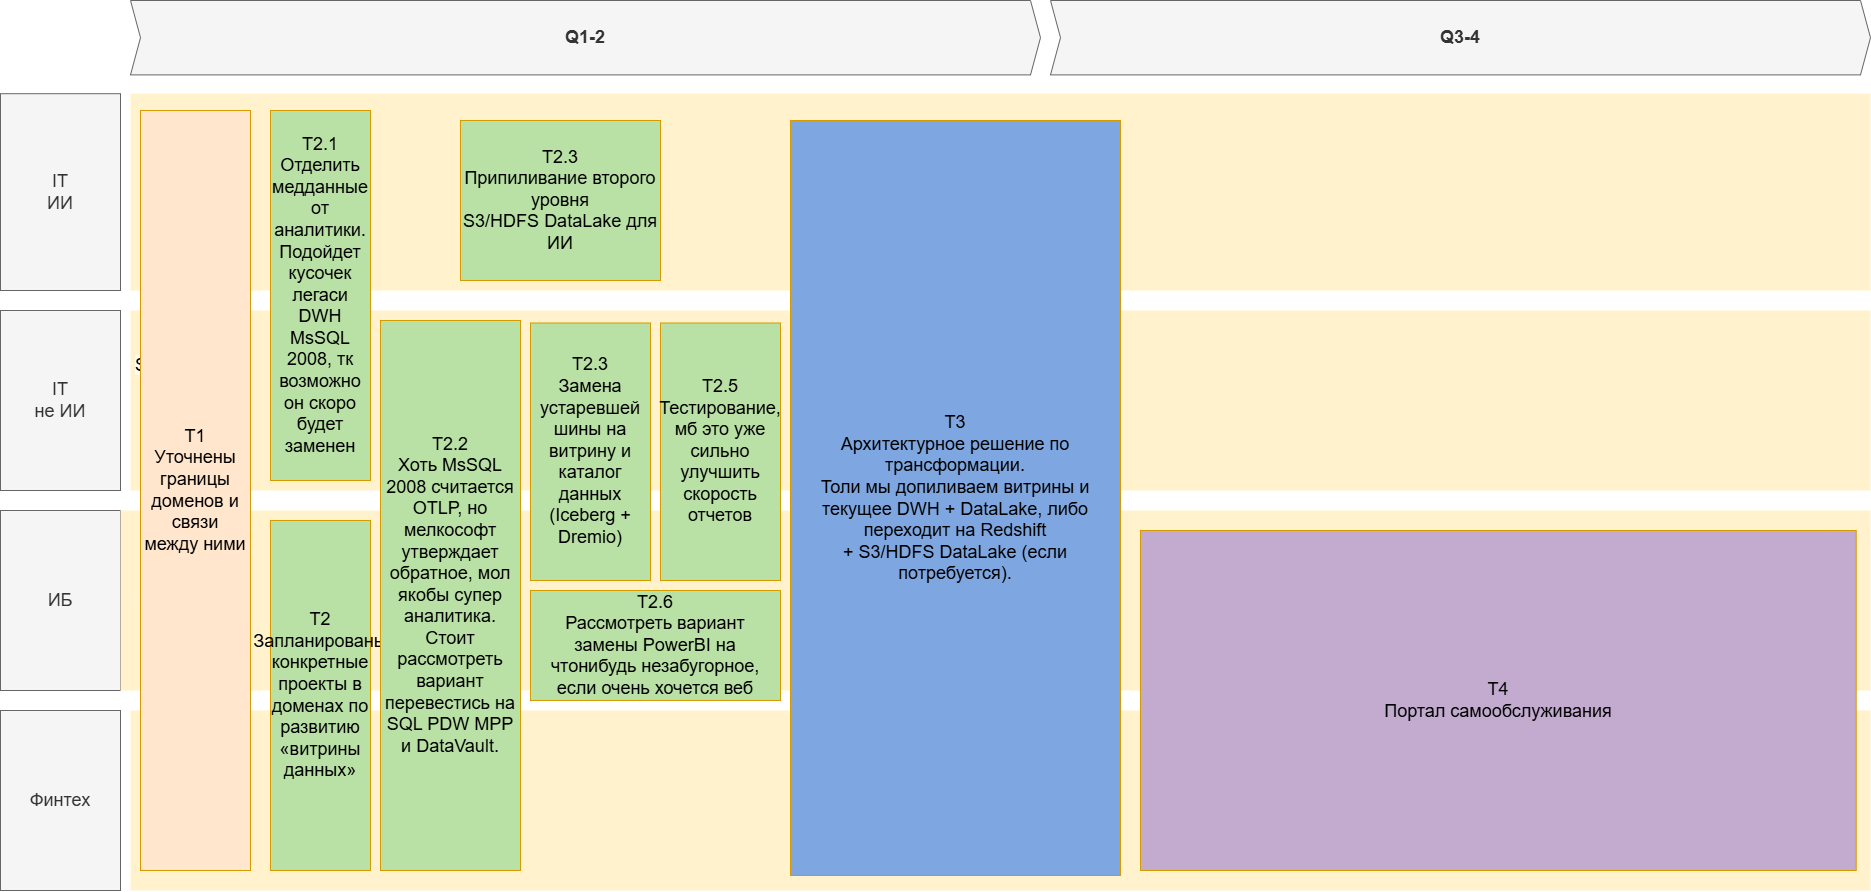

The diagram above was exported from draw.io. Its source (the exported page's mxGraphModel, read from the mxfile embedded in the PNG):
<mxGraphModel dx="6757" dy="4256" grid="1" gridSize="10" guides="1" tooltips="1" connect="1" arrows="1" fold="1" page="1" pageScale="1" pageWidth="3300" pageHeight="2339" math="0" shadow="0">
  <root>
    <mxCell id="3D7FDG2aXA9G618_Kong-0" />
    <mxCell id="3D7FDG2aXA9G618_Kong-1" parent="3D7FDG2aXA9G618_Kong-0" />
    <mxCell id="wGroBH12Sy7-OgBsN0fJ-2" value="&#10;&lt;span style=&quot;color: rgb(0, 0, 0); font-family: Helvetica; font-size: 18px; font-style: normal; font-variant-ligatures: normal; font-variant-caps: normal; font-weight: 400; letter-spacing: normal; orphans: 2; text-align: center; text-indent: 0px; text-transform: none; widows: 2; word-spacing: 0px; -webkit-text-stroke-width: 0px; white-space: normal; background-color: rgb(251, 251, 251); text-decoration-thickness: initial; text-decoration-style: initial; text-decoration-color: initial; display: inline !important; float: none;&quot;&gt;S3/HDFS&lt;span&gt;&amp;nbsp;&lt;/span&gt;&lt;/span&gt;&#10;&#10;" style="shape=rect;fillColor=#fff2cc;strokeColor=none;fontSize=24;html=1;whiteSpace=wrap;align=left;verticalAlign=top;spacing=5;rounded=0;" parent="3D7FDG2aXA9G618_Kong-1" vertex="1">
      <mxGeometry x="-2500" y="-1350" width="1740" height="180" as="geometry" />
    </mxCell>
    <mxCell id="wGroBH12Sy7-OgBsN0fJ-4" value="" style="shape=rect;fillColor=#fff2cc;strokeColor=none;fontSize=24;html=1;whiteSpace=wrap;align=left;verticalAlign=top;spacing=5;rounded=0;" parent="3D7FDG2aXA9G618_Kong-1" vertex="1">
      <mxGeometry x="-2500" y="-1566.8" width="1740" height="196.8" as="geometry" />
    </mxCell>
    <mxCell id="wGroBH12Sy7-OgBsN0fJ-7" value="IT&lt;div&gt;ИИ&lt;/div&gt;" style="rounded=0;whiteSpace=wrap;html=1;fillColor=#f5f5f5;fontColor=#333333;strokeColor=#666666;fontSize=18;" parent="3D7FDG2aXA9G618_Kong-1" vertex="1">
      <mxGeometry x="-2630" y="-1566.8" width="120" height="196.8" as="geometry" />
    </mxCell>
    <mxCell id="wGroBH12Sy7-OgBsN0fJ-8" value="IT&lt;div&gt;не ИИ&lt;/div&gt;" style="rounded=0;whiteSpace=wrap;html=1;fillColor=#f5f5f5;fontColor=#333333;strokeColor=#666666;fontSize=18;" parent="3D7FDG2aXA9G618_Kong-1" vertex="1">
      <mxGeometry x="-2630" y="-1350" width="120" height="180" as="geometry" />
    </mxCell>
    <mxCell id="wGroBH12Sy7-OgBsN0fJ-9" value="Q1-2" style="shape=step;perimeter=stepPerimeter;whiteSpace=wrap;html=1;fixedSize=1;size=10;fillColor=#f5f5f5;strokeColor=#666666;fontSize=18;fontStyle=1;align=center;rounded=0;fontColor=#333333;" parent="3D7FDG2aXA9G618_Kong-1" vertex="1">
      <mxGeometry x="-2500" y="-1660" width="910" height="74.4" as="geometry" />
    </mxCell>
    <mxCell id="4uydy69X5d787QOvp0hG-0" value="Q3-4" style="shape=step;perimeter=stepPerimeter;whiteSpace=wrap;html=1;fixedSize=1;size=10;fillColor=#f5f5f5;strokeColor=#666666;fontSize=18;fontStyle=1;align=center;rounded=0;fontColor=#333333;" parent="3D7FDG2aXA9G618_Kong-1" vertex="1">
      <mxGeometry x="-1580" y="-1660" width="820" height="74.4" as="geometry" />
    </mxCell>
    <mxCell id="4uydy69X5d787QOvp0hG-1" value="ИБ" style="rounded=0;whiteSpace=wrap;html=1;fillColor=#f5f5f5;fontColor=#333333;strokeColor=#666666;fontSize=18;" parent="3D7FDG2aXA9G618_Kong-1" vertex="1">
      <mxGeometry x="-2630" y="-1150" width="120" height="180" as="geometry" />
    </mxCell>
    <mxCell id="4uydy69X5d787QOvp0hG-3" value="Финтех" style="rounded=0;whiteSpace=wrap;html=1;fillColor=#f5f5f5;fontColor=#333333;strokeColor=#666666;fontSize=18;" parent="3D7FDG2aXA9G618_Kong-1" vertex="1">
      <mxGeometry x="-2630" y="-950" width="120" height="180" as="geometry" />
    </mxCell>
    <mxCell id="4uydy69X5d787QOvp0hG-4" value="" style="shape=rect;fillColor=#fff2cc;strokeColor=none;fontSize=24;html=1;whiteSpace=wrap;align=left;verticalAlign=top;spacing=5;rounded=0;" parent="3D7FDG2aXA9G618_Kong-1" vertex="1">
      <mxGeometry x="-2510" y="-1150" width="1750" height="180" as="geometry" />
    </mxCell>
    <mxCell id="4uydy69X5d787QOvp0hG-5" value="" style="shape=rect;fillColor=#fff2cc;strokeColor=none;fontSize=24;html=1;whiteSpace=wrap;align=left;verticalAlign=top;spacing=5;rounded=0;" parent="3D7FDG2aXA9G618_Kong-1" vertex="1">
      <mxGeometry x="-2500" y="-950" width="1740" height="180" as="geometry" />
    </mxCell>
    <mxCell id="4uydy69X5d787QOvp0hG-11" value="&lt;font&gt;T2&lt;/font&gt;&lt;div&gt;Запланированы конкретные проекты в доменах по развитию «витрины данных»&lt;/div&gt;" style="shape=rect;fillColor=#B9E0A5;strokeColor=#d79b00;fontSize=18;html=1;whiteSpace=wrap;align=center;verticalAlign=middle;spacing=5;rounded=0;labelPosition=center;verticalLabelPosition=middle;" parent="3D7FDG2aXA9G618_Kong-1" vertex="1">
      <mxGeometry x="-2360" y="-1140" width="100" height="350" as="geometry" />
    </mxCell>
    <mxCell id="4uydy69X5d787QOvp0hG-13" value="&lt;span style=&quot;text-align: left;&quot;&gt;T1&lt;/span&gt;&lt;div&gt;Уточнены границы доменов и связи между ними&lt;/div&gt;" style="shape=rect;fillColor=#ffe6cc;strokeColor=#d79b00;fontSize=18;html=1;whiteSpace=wrap;align=center;verticalAlign=middle;spacing=5;rounded=0;labelPosition=center;verticalLabelPosition=middle;" parent="3D7FDG2aXA9G618_Kong-1" vertex="1">
      <mxGeometry x="-2490" y="-1550" width="110" height="760" as="geometry" />
    </mxCell>
    <mxCell id="4uydy69X5d787QOvp0hG-17" value="&lt;span style=&quot;text-align: left;&quot;&gt;T3&lt;/span&gt;&lt;div&gt;Архитектурное решение по трансформации.&lt;/div&gt;&lt;div&gt;Толи мы допиливаем витрины и текущее DWH + DataLake, либо переходит на Redshift +&amp;nbsp;&lt;span style=&quot;background-color: transparent; color: light-dark(rgb(0, 0, 0), rgb(255, 255, 255));&quot;&gt;S3/HDFS&lt;/span&gt;&lt;span style=&quot;background-color: transparent; color: light-dark(rgb(0, 0, 0), rgb(255, 255, 255));&quot;&gt;&amp;nbsp;&lt;/span&gt;&lt;span style=&quot;background-color: transparent; color: light-dark(rgb(0, 0, 0), rgb(255, 255, 255));&quot;&gt;DataLake (если потребуется).&lt;/span&gt;&lt;/div&gt;" style="shape=rect;fillColor=#7EA6E0;strokeColor=#d79b00;fontSize=18;html=1;whiteSpace=wrap;align=center;verticalAlign=middle;spacing=5;rounded=0;labelPosition=center;verticalLabelPosition=middle;" parent="3D7FDG2aXA9G618_Kong-1" vertex="1">
      <mxGeometry x="-1840" y="-1540" width="330" height="755" as="geometry" />
    </mxCell>
    <mxCell id="4uydy69X5d787QOvp0hG-24" value="&lt;span style=&quot;text-align: left;&quot;&gt;T4&lt;/span&gt;&lt;div&gt;&lt;span style=&quot;text-align: left;&quot;&gt;Портал самообслуживания&lt;/span&gt;&lt;/div&gt;" style="shape=rect;fillColor=#C3ABD0;strokeColor=#d79b00;fontSize=18;html=1;whiteSpace=wrap;align=center;verticalAlign=middle;spacing=5;rounded=0;labelPosition=center;verticalLabelPosition=middle;" parent="3D7FDG2aXA9G618_Kong-1" vertex="1">
      <mxGeometry x="-1490" y="-1130" width="715.71" height="340" as="geometry" />
    </mxCell>
    <mxCell id="AKDQ0biLo7KH03On_9Hz-0" value="&lt;font&gt;T2.1&lt;/font&gt;&lt;div&gt;Отделить медданные от аналитики.&lt;/div&gt;&lt;div&gt;Подойдет кусочек легаси DWH MsSQL 2008, тк возможно он скоро будет заменен&lt;/div&gt;" style="shape=rect;fillColor=#B9E0A5;strokeColor=#d79b00;fontSize=18;html=1;whiteSpace=wrap;align=center;verticalAlign=middle;spacing=5;rounded=0;labelPosition=center;verticalLabelPosition=middle;" vertex="1" parent="3D7FDG2aXA9G618_Kong-1">
      <mxGeometry x="-2360" y="-1550" width="100" height="370" as="geometry" />
    </mxCell>
    <mxCell id="AKDQ0biLo7KH03On_9Hz-1" value="&lt;font&gt;T2.2&lt;/font&gt;&lt;div&gt;Хоть MsSQL 2008 считается OTLP, но мелкософт утверждает обратное, мол якобы супер аналитика. Стоит рассмотреть вариант перевестись на SQL PDW MPP и DataVault.&lt;/div&gt;" style="shape=rect;fillColor=#B9E0A5;strokeColor=#d79b00;fontSize=18;html=1;whiteSpace=wrap;align=center;verticalAlign=middle;spacing=5;rounded=0;labelPosition=center;verticalLabelPosition=middle;" vertex="1" parent="3D7FDG2aXA9G618_Kong-1">
      <mxGeometry x="-2250" y="-1340" width="140" height="550" as="geometry" />
    </mxCell>
    <mxCell id="AKDQ0biLo7KH03On_9Hz-2" value="&lt;font&gt;T2.3&lt;/font&gt;&lt;div&gt;Замена устаревшей шины на витрину и каталог данных (Iceberg + Dremio)&lt;/div&gt;" style="shape=rect;fillColor=#B9E0A5;strokeColor=#d79b00;fontSize=18;html=1;whiteSpace=wrap;align=center;verticalAlign=middle;spacing=5;rounded=0;labelPosition=center;verticalLabelPosition=middle;" vertex="1" parent="3D7FDG2aXA9G618_Kong-1">
      <mxGeometry x="-2100" y="-1337.5" width="120" height="257.5" as="geometry" />
    </mxCell>
    <mxCell id="AKDQ0biLo7KH03On_9Hz-3" value="&lt;font&gt;T2.5&lt;/font&gt;&lt;div&gt;Тестирование, мб это уже сильно улучшить скорость отчетов&lt;/div&gt;" style="shape=rect;fillColor=#B9E0A5;strokeColor=#d79b00;fontSize=18;html=1;whiteSpace=wrap;align=center;verticalAlign=middle;spacing=5;rounded=0;labelPosition=center;verticalLabelPosition=middle;" vertex="1" parent="3D7FDG2aXA9G618_Kong-1">
      <mxGeometry x="-1970" y="-1337.5" width="120" height="257.5" as="geometry" />
    </mxCell>
    <mxCell id="AKDQ0biLo7KH03On_9Hz-4" value="&lt;font&gt;T2.3&lt;/font&gt;&lt;div&gt;&lt;span style=&quot;color: light-dark(rgb(0, 0, 0), rgb(255, 255, 255)); background-color: transparent;&quot;&gt;Припиливание второго уровня S3/HDFS&lt;/span&gt;&lt;span style=&quot;color: light-dark(rgb(0, 0, 0), rgb(255, 255, 255)); background-color: transparent;&quot;&gt;&amp;nbsp;&lt;/span&gt;&lt;span style=&quot;color: light-dark(rgb(0, 0, 0), rgb(255, 255, 255)); background-color: transparent;&quot;&gt;DataLake&amp;nbsp;для ИИ&lt;/span&gt;&lt;/div&gt;" style="shape=rect;fillColor=#B9E0A5;strokeColor=#d79b00;fontSize=18;html=1;whiteSpace=wrap;align=center;verticalAlign=middle;spacing=5;rounded=0;labelPosition=center;verticalLabelPosition=middle;" vertex="1" parent="3D7FDG2aXA9G618_Kong-1">
      <mxGeometry x="-2170" y="-1540" width="200" height="160" as="geometry" />
    </mxCell>
    <mxCell id="AKDQ0biLo7KH03On_9Hz-5" value="&lt;font&gt;T2.6&lt;/font&gt;&lt;div&gt;Рассмотреть вариант замены PowerBI на чтонибудь незабугорное, если очень хочется веб&lt;/div&gt;" style="shape=rect;fillColor=#B9E0A5;strokeColor=#d79b00;fontSize=18;html=1;whiteSpace=wrap;align=center;verticalAlign=middle;spacing=5;rounded=0;labelPosition=center;verticalLabelPosition=middle;" vertex="1" parent="3D7FDG2aXA9G618_Kong-1">
      <mxGeometry x="-2100" y="-1070" width="250" height="110" as="geometry" />
    </mxCell>
  </root>
</mxGraphModel>